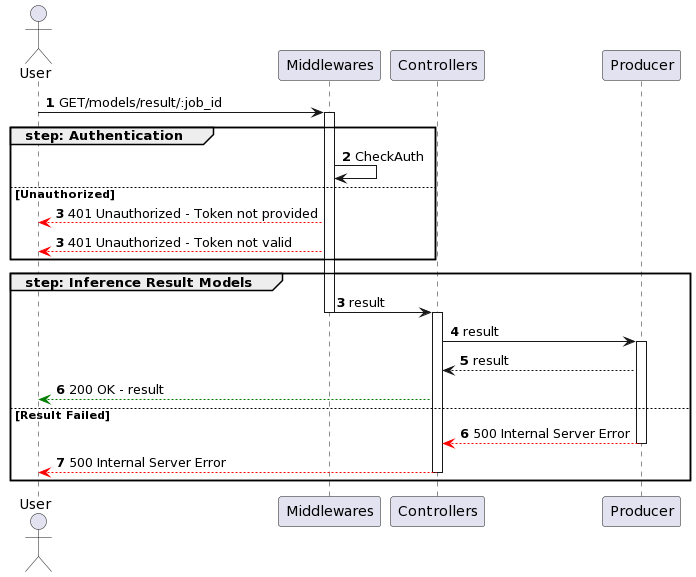

The diagram above was rendered by PlantUML. Its source (embedded in the PNG):
@startuml
actor User
participant Middlewares
participant Controllers
participant Producer

autonumber
User -> Middlewares ++: GET/models/result/:job_id

group step: Authentication
    Middlewares -> Middlewares : CheckAuth
else Unauthorized
    autonumber 3
    Middlewares --[#red]> User : 401 Unauthorized - Token not provided
    autonumber 3
    Middlewares --[#red]> User : 401 Unauthorized - Token not valid
end

group step: Inference Result Models
    autonumber 3
    Middlewares -> Controllers --++: result
    Controllers -> Producer ++: result
    Producer --> Controllers : result
    Controllers --[#green]> User : 200 OK - result
else Result Failed
    autonumber 6
    Producer --[#red]> Controllers --: 500 Internal Server Error
    Controllers --[#red]> User --: 500 Internal Server Error
end
@enduml